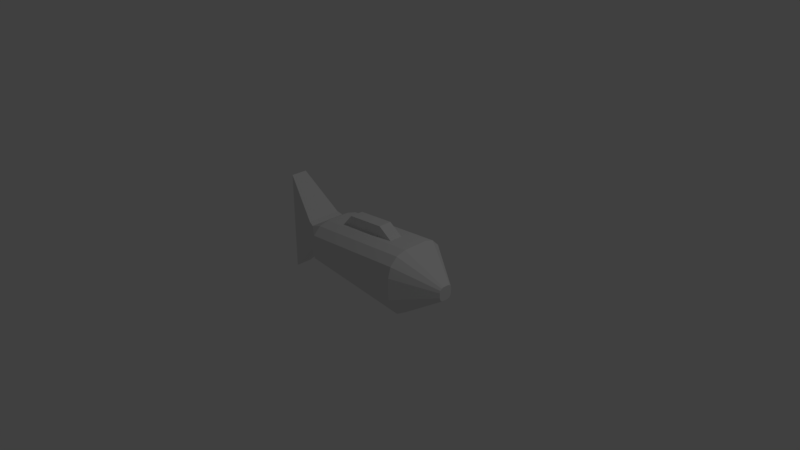 # Source: Fish.blend  (saved by Blender 2.79.0; exported with 4.5.12 LTS)
import bpy
from mathutils import Matrix  # noqa: F401  (used for matrix-valued properties, if any)

bpy.ops.wm.read_factory_settings(use_empty=True)
scene = bpy.context.scene
scene.name = 'Scene'

# ---- collections
col_collection_1 = bpy.data.collections.new('Collection 1'); scene.collection.children.link(col_collection_1)

# ---- world
world_world = bpy.data.worlds.new('World'); scene.world = world_world
world_world.color = (0.05088, 0.05088, 0.05088)
world_world.use_sun_shadow = False
world_world.sun_shadow_jitter_overblur = 0.0
world_world.cycles.sampling_method = 'MANUAL'

# ---- cameras
cam_camera = bpy.data.cameras.new('Camera')
cam_camera.clip_end = 100.0
cam_camera.lens = 35.0
cam_camera.sensor_width = 32.0
cam_camera.sensor_height = 18.0
cam_camera.ortho_scale = 7.314
cam_camera.dof.focus_distance = 0.0
cam_camera.dof.aperture_fstop = 128.0

# ---- lights
light_lamp = bpy.data.lights.new('Lamp', 'POINT')
light_lamp.transmission_factor = 0.0
light_lamp.cutoff_distance = 30.0
light_lamp.energy = 100.0
light_lamp.shadow_buffer_clip_start = 1.001
light_lamp.shadow_soft_size = 0.1
light_lamp.shadow_maximum_resolution = 0.006
light_lamp.use_absolute_resolution = True

# ---- meshes
me_cube_001 = bpy.data.meshes.new('Cube.001')
me_cube_001.from_pydata([(0.3073, 0.09042, -0.5138), (0.3073, -0.09042, -0.5138), (-0.2296, 0.09042, -0.4657), (-0.2296, -0.09042, -0.4657), (0.3073, -0.09042, 0.5369), (0.3073, 0.09042, 0.5369), (-0.2296, -0.09042, 0.4888), (-0.2296, 0.09042, 0.4888), (-0.913, -0.2376, -0.2107), (-0.913, -0.2376, 0.2107), (-1.416, -0.112, -0.692), (-1.416, -0.112, 0.692), (-0.913, 0.2376, -0.2107), (-0.913, 0.2376, 0.2107), (-1.416, 0.112, -0.692), (-1.416, 0.112, 0.692), (-0.8356, 0.2547, 0.1842), (0.8356, 0.4368, 0.1718), (0.8356, 0.1753, 0.4368), (0.8356, 0.4017, 0.3043), (0.8356, 0.3061, 0.4013), (-0.6225, 0.1753, 0.3105), (-0.6225, 0.4368, 0.04548), (-0.6225, 0.3061, 0.275), (-0.6225, 0.4017, 0.178), (0.8356, -0.1585, 0.4368), (0.8356, -0.4368, 0.1547), (0.8356, -0.2976, 0.399), (0.8356, -0.3995, 0.2957), (-0.6225, -0.4368, 0.02841), (-0.6225, -0.1585, 0.3105), (-0.8356, -0.2547, 0.1842), (-0.6225, -0.3995, 0.1694), (-0.6225, -0.2976, 0.2727), (0.8356, 0.1379, -0.4368), (0.8356, 0.4368, -0.1339), (0.8356, 0.2874, -0.3962), (0.8356, 0.3967, -0.2853), (-0.6225, 0.4368, -0.007564), (-0.6225, 0.1379, -0.3105), (-0.8356, 0.2547, -0.1842), (-0.6225, 0.3967, -0.159), (-0.6225, 0.2874, -0.2699), (0.8356, -0.4368, -0.1458), (0.8356, -0.1497, -0.4368), (0.8356, -0.3983, -0.2913), (0.8356, -0.2932, -0.3978), (-0.6225, -0.1497, -0.3105), (-0.6225, -0.4368, -0.01947), (-0.8356, -0.2547, -0.1842), (-0.6225, -0.2932, -0.2715), (-0.6225, -0.3983, -0.165), (0.9272, 0.1515, 0.3778), (0.9272, 0.2644, 0.3472), (0.9272, 0.347, 0.2634), (0.9272, 0.3772, 0.149), (0.9272, -0.257, 0.3452), (0.9272, -0.1368, 0.3778), (0.9272, -0.3449, 0.256), (0.9272, -0.3771, 0.1343), (0.9272, 0.2482, -0.3415), (0.9272, 0.1192, -0.3765), (0.9272, 0.3427, -0.2457), (0.9272, 0.3772, -0.1149), (0.9272, -0.1292, -0.3765), (0.9272, -0.2531, -0.3428), (0.9272, -0.3439, -0.2509), (0.9272, -0.3771, -0.1252), (1.362, 0.03861, 0.0989), (1.362, 0.06708, 0.09116), (1.362, 0.08793, 0.07003), (1.362, 0.09556, 0.04117), (1.362, -0.06444, 0.09066), (1.362, -0.03413, 0.0989), (1.362, -0.08663, 0.06817), (1.362, -0.09475, 0.03745), (1.362, 0.06301, -0.08257), (1.362, 0.03046, -0.09141), (1.362, 0.08684, -0.05842), (1.362, 0.09556, -0.02542), (1.362, -0.03221, -0.09141), (1.362, -0.06348, -0.08292), (1.362, -0.08637, -0.05971), (1.362, -0.09475, -0.02802), (0.5063, -0.09042, 0.4082), (0.5063, 0.09042, 0.4082), (-0.368, 0.09042, 0.3325), (-0.368, -0.09042, 0.3325), (0.4749, 0.09042, -0.4055), (0.3096, 0.09042, -0.3912), (0.4749, -0.09042, -0.4055), (-0.3459, -0.09042, -0.3344), (-0.3459, 0.09042, -0.3344)], [], [(3, 2, 0, 1), (1, 0, 88, 90), (2, 3, 91, 92), (7, 6, 4, 5), (5, 4, 84, 85), (6, 7, 86, 87), (8, 9, 11, 10), (10, 11, 15, 14), (14, 15, 13, 12), (12, 13, 16, 40), (10, 14, 12, 8), (15, 11, 9, 13), (9, 8, 49, 31), (8, 12, 40, 49), (13, 9, 31, 16), (16, 31, 30, 21), (38, 22, 17, 35), (40, 16, 22, 38), (49, 40, 39, 47), (21, 30, 25, 84, 87, 86), (21, 23, 16), (23, 24, 16), (24, 22, 16), (21, 18, 20, 23), (23, 20, 19, 24), (24, 19, 17, 22), (49, 48, 29, 31), (29, 32, 31), (32, 33, 31), (33, 30, 31), (25, 30, 33, 27), (27, 33, 32, 28), (28, 32, 29, 26), (35, 17, 55, 63), (38, 41, 40), (41, 42, 40), (42, 39, 40), (34, 39, 42, 36), (36, 42, 41, 37), (37, 41, 38, 35), (47, 39, 34, 89, 92, 91, 90, 44), (47, 50, 49), (50, 51, 49), (51, 48, 49), (47, 44, 46, 50), (50, 46, 45, 51), (51, 45, 43, 48), (43, 26, 29, 48), (64, 61, 77, 80), (43, 45, 66, 67), (34, 36, 60, 61), (19, 20, 53, 54), (27, 28, 58, 56), (26, 43, 67, 59), (17, 19, 54, 55), (28, 26, 59, 58), (36, 37, 62, 60), (46, 44, 64, 65), (44, 34, 61, 64), (37, 35, 63, 62), (25, 27, 56, 57), (45, 46, 65, 66), (18, 25, 57, 52), (20, 18, 52, 53), (77, 76, 78, 79, 71, 70, 69, 68, 73, 72, 74, 75, 83, 82, 81, 80), (60, 62, 78, 76), (54, 53, 69, 70), (62, 63, 79, 78), (55, 54, 70, 71), (63, 55, 71, 79), (57, 56, 72, 73), (65, 64, 80, 81), (56, 58, 74, 72), (66, 65, 81, 82), (58, 59, 75, 74), (67, 66, 82, 83), (52, 57, 73, 68), (59, 67, 83, 75), (61, 60, 76, 77), (53, 52, 68, 69), (85, 86, 7, 5), (87, 84, 4, 6), (86, 85, 84, 25, 18, 21), (90, 91, 3, 1), (92, 89, 88, 0, 2), (44, 90, 88, 89, 34)])
me_cube_001.use_remesh_preserve_volume = False
me_cube_001.use_remesh_preserve_attributes = False
me_cube_001.use_mirror_vertex_groups = False
me_cube_001.update()

# ---- objects
ob_body = bpy.data.objects.new('Body', me_cube_001)
ob_lamp = bpy.data.objects.new('Lamp', light_lamp)
ob_camera = bpy.data.objects.new('Camera', cam_camera)

# ---- transforms, parenting, visibility, modifiers, constraints
ob_body.location = (0.0, 0.0, 0.0)
ob_body.lineart.crease_threshold = 0.0
ob_lamp.location = (4.076, 1.005, 5.904)
ob_lamp.rotation_euler = (0.6503, 0.05522, 1.866)
ob_lamp.lock_rotations_4d = False
ob_lamp.empty_display_type = 'ARROWS'
ob_lamp.color = (0.0, 0.0, 0.0, 0.0)
ob_lamp.lineart.crease_threshold = 0.0
ob_camera.location = (7.481, -6.508, 5.344)
ob_camera.rotation_euler = (1.109, 0.0, 0.8149)
ob_camera.lock_rotations_4d = False
ob_camera.empty_display_type = 'ARROWS'
ob_camera.color = (0.0, 0.0, 0.0, 0.0)
ob_camera.display_type = 'WIRE'
ob_camera.lineart.crease_threshold = 0.0

# ---- collection membership
col_collection_1.objects.link(ob_body)
col_collection_1.objects.link(ob_lamp)
col_collection_1.objects.link(ob_camera)

# ---- scene / render settings (as saved in the file)
scene.camera = ob_camera
scene.frame_start = 1; scene.frame_end = 250; scene.frame_set(1)
scene.render.engine = 'BLENDER_EEVEE_NEXT'
scene.render.resolution_percentage = 50
scene.render.dither_intensity = 0.0
scene.cycles.use_denoising = False
scene.cycles.samples = 128
scene.cycles.sampling_pattern = 'TABULATED_SOBOL'
scene.cycles.use_adaptive_sampling = False
scene.cycles.use_light_tree = False
scene.cycles.blur_glossy = 0.0
scene.cycles.sample_clamp_indirect = 0.0
scene.view_settings.view_transform = 'Standard'
bpy.context.view_layer.update()

